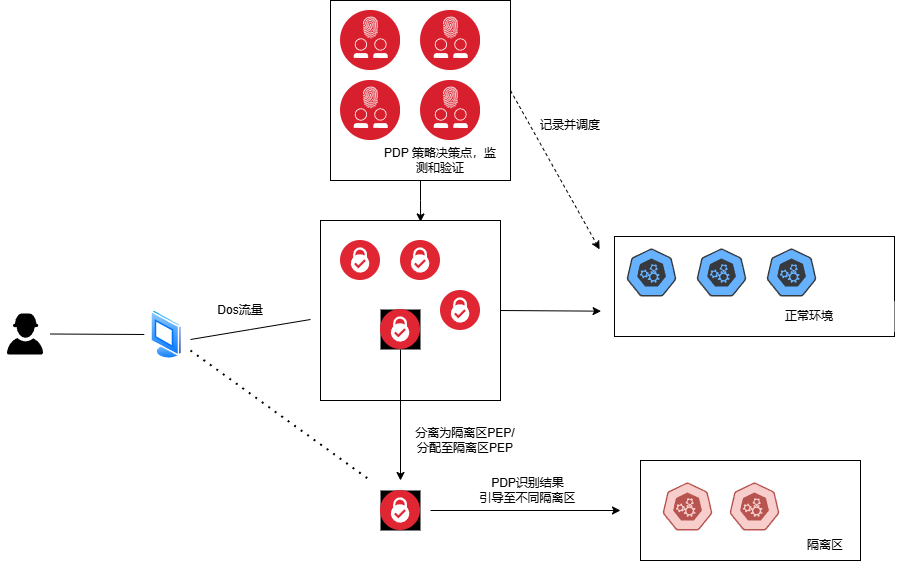

The diagram above was exported from draw.io. Its source (the exported page's mxGraphModel, read from the mxfile embedded in the PNG):
<mxGraphModel dx="2341" dy="2032" grid="1" gridSize="10" guides="1" tooltips="1" connect="1" arrows="1" fold="1" page="1" pageScale="1" pageWidth="827" pageHeight="1169" math="0" shadow="0">
  <root>
    <mxCell id="0" />
    <mxCell id="1" parent="0" />
    <mxCell id="AtkLCk1I4--_Li6V1Mjq-116" value="" style="rounded=0;whiteSpace=wrap;html=1;" vertex="1" parent="1">
      <mxGeometry x="300" y="200" width="220" height="100" as="geometry" />
    </mxCell>
    <mxCell id="AtkLCk1I4--_Li6V1Mjq-16" value="" style="whiteSpace=wrap;html=1;aspect=fixed;" vertex="1" parent="1">
      <mxGeometry x="-10" y="-260" width="180" height="180" as="geometry" />
    </mxCell>
    <mxCell id="AtkLCk1I4--_Li6V1Mjq-17" value="" style="whiteSpace=wrap;html=1;aspect=fixed;" vertex="1" parent="1">
      <mxGeometry x="-20" y="-40" width="180" height="180" as="geometry" />
    </mxCell>
    <mxCell id="AtkLCk1I4--_Li6V1Mjq-18" value="" style="image;aspect=fixed;perimeter=ellipsePerimeter;html=1;align=center;shadow=0;dashed=0;fontColor=#4277BB;labelBackgroundColor=default;fontSize=12;spacingTop=3;image=img/lib/ibm/security/identity_access_management.svg;" vertex="1" parent="1">
      <mxGeometry y="-180" width="60" height="60" as="geometry" />
    </mxCell>
    <mxCell id="AtkLCk1I4--_Li6V1Mjq-107" style="edgeStyle=orthogonalEdgeStyle;rounded=0;orthogonalLoop=1;jettySize=auto;html=1;" edge="1" parent="1" source="AtkLCk1I4--_Li6V1Mjq-19">
      <mxGeometry relative="1" as="geometry">
        <mxPoint x="60" y="220" as="targetPoint" />
      </mxGeometry>
    </mxCell>
    <mxCell id="AtkLCk1I4--_Li6V1Mjq-19" value="" style="image;aspect=fixed;perimeter=ellipsePerimeter;html=1;align=center;shadow=0;dashed=0;fontColor=#4277BB;labelBackgroundColor=default;fontSize=12;spacingTop=3;image=img/lib/ibm/security/security_services.svg;imageBackground=#000000;" vertex="1" parent="1">
      <mxGeometry x="40" y="49" width="40" height="40" as="geometry" />
    </mxCell>
    <mxCell id="AtkLCk1I4--_Li6V1Mjq-20" value="PDP 策略决策点，监测和验证" style="text;html=1;align=center;verticalAlign=middle;whiteSpace=wrap;rounded=0;" vertex="1" parent="1">
      <mxGeometry x="40" y="-120" width="120" height="40" as="geometry" />
    </mxCell>
    <mxCell id="AtkLCk1I4--_Li6V1Mjq-22" value="" style="image;aspect=fixed;perimeter=ellipsePerimeter;html=1;align=center;shadow=0;dashed=0;fontColor=#4277BB;labelBackgroundColor=default;fontSize=12;spacingTop=3;image=img/lib/ibm/security/security_services.svg;" vertex="1" parent="1">
      <mxGeometry y="-20" width="40" height="40" as="geometry" />
    </mxCell>
    <mxCell id="AtkLCk1I4--_Li6V1Mjq-23" value="" style="image;aspect=fixed;perimeter=ellipsePerimeter;html=1;align=center;shadow=0;dashed=0;fontColor=#4277BB;labelBackgroundColor=default;fontSize=12;spacingTop=3;image=img/lib/ibm/security/security_services.svg;" vertex="1" parent="1">
      <mxGeometry x="60" y="-20" width="40" height="40" as="geometry" />
    </mxCell>
    <mxCell id="AtkLCk1I4--_Li6V1Mjq-24" value="" style="image;aspect=fixed;perimeter=ellipsePerimeter;html=1;align=center;shadow=0;dashed=0;fontColor=#4277BB;labelBackgroundColor=default;fontSize=12;spacingTop=3;image=img/lib/ibm/security/security_services.svg;" vertex="1" parent="1">
      <mxGeometry x="100" y="30" width="40" height="40" as="geometry" />
    </mxCell>
    <mxCell id="AtkLCk1I4--_Li6V1Mjq-25" value="" style="image;aspect=fixed;perimeter=ellipsePerimeter;html=1;align=center;shadow=0;dashed=0;fontColor=#4277BB;labelBackgroundColor=default;fontSize=12;spacingTop=3;image=img/lib/ibm/security/identity_access_management.svg;" vertex="1" parent="1">
      <mxGeometry x="80" y="-180" width="60" height="60" as="geometry" />
    </mxCell>
    <mxCell id="AtkLCk1I4--_Li6V1Mjq-26" value="" style="image;aspect=fixed;perimeter=ellipsePerimeter;html=1;align=center;shadow=0;dashed=0;fontColor=#4277BB;labelBackgroundColor=default;fontSize=12;spacingTop=3;image=img/lib/ibm/security/identity_access_management.svg;" vertex="1" parent="1">
      <mxGeometry y="-250" width="60" height="60" as="geometry" />
    </mxCell>
    <mxCell id="AtkLCk1I4--_Li6V1Mjq-27" value="" style="image;aspect=fixed;perimeter=ellipsePerimeter;html=1;align=center;shadow=0;dashed=0;fontColor=#4277BB;labelBackgroundColor=default;fontSize=12;spacingTop=3;image=img/lib/ibm/security/identity_access_management.svg;" vertex="1" parent="1">
      <mxGeometry x="80" y="-250" width="60" height="60" as="geometry" />
    </mxCell>
    <mxCell id="AtkLCk1I4--_Li6V1Mjq-28" style="edgeStyle=orthogonalEdgeStyle;rounded=0;orthogonalLoop=1;jettySize=auto;html=1;entryX=0.556;entryY=0.008;entryDx=0;entryDy=0;entryPerimeter=0;" edge="1" parent="1" source="AtkLCk1I4--_Li6V1Mjq-16" target="AtkLCk1I4--_Li6V1Mjq-17">
      <mxGeometry relative="1" as="geometry" />
    </mxCell>
    <mxCell id="AtkLCk1I4--_Li6V1Mjq-29" value="" style="endArrow=classic;html=1;rounded=0;entryX=0.002;entryY=0.554;entryDx=0;entryDy=0;entryPerimeter=0;" edge="1" parent="1">
      <mxGeometry width="50" height="50" relative="1" as="geometry">
        <mxPoint x="160" y="50" as="sourcePoint" />
        <mxPoint x="260.5799999999999" y="50.659999999999854" as="targetPoint" />
      </mxGeometry>
    </mxCell>
    <mxCell id="AtkLCk1I4--_Li6V1Mjq-30" value="&lt;div&gt;PDP识别结果&lt;/div&gt;引导至不同隔离区" style="text;html=1;align=center;verticalAlign=middle;whiteSpace=wrap;rounded=0;" vertex="1" parent="1">
      <mxGeometry x="130" y="210" width="115" height="40" as="geometry" />
    </mxCell>
    <mxCell id="AtkLCk1I4--_Li6V1Mjq-31" value="" style="endArrow=classic;html=1;rounded=0;entryX=-0.003;entryY=0.341;entryDx=0;entryDy=0;entryPerimeter=0;dashed=1;" edge="1" parent="1">
      <mxGeometry width="50" height="50" relative="1" as="geometry">
        <mxPoint x="170" y="-170" as="sourcePoint" />
        <mxPoint x="259.1300000000001" y="-11.1099999999999" as="targetPoint" />
      </mxGeometry>
    </mxCell>
    <mxCell id="AtkLCk1I4--_Li6V1Mjq-32" value="记录并调度" style="text;html=1;align=center;verticalAlign=middle;whiteSpace=wrap;rounded=0;" vertex="1" parent="1">
      <mxGeometry x="190" y="-150" width="80" height="30" as="geometry" />
    </mxCell>
    <mxCell id="AtkLCk1I4--_Li6V1Mjq-39" value="" style="image;aspect=fixed;perimeter=ellipsePerimeter;html=1;align=center;shadow=0;dashed=0;spacingTop=3;image=img/lib/active_directory/vista_terminal.svg;" vertex="1" parent="1">
      <mxGeometry x="-190" y="49" width="32.5" height="50" as="geometry" />
    </mxCell>
    <mxCell id="AtkLCk1I4--_Li6V1Mjq-40" value="" style="shape=image;verticalLabelPosition=bottom;labelBackgroundColor=default;verticalAlign=top;aspect=fixed;imageAspect=0;image=data:image/svg+xml,(base64 omitted: 1416 chars);" vertex="1" parent="1">
      <mxGeometry x="-340" y="49" width="50" height="50" as="geometry" />
    </mxCell>
    <mxCell id="AtkLCk1I4--_Li6V1Mjq-41" value="" style="endArrow=none;html=1;rounded=0;" edge="1" parent="1">
      <mxGeometry width="50" height="50" relative="1" as="geometry">
        <mxPoint x="-290" y="73.5" as="sourcePoint" />
        <mxPoint x="-196.20000000000005" y="74" as="targetPoint" />
      </mxGeometry>
    </mxCell>
    <mxCell id="AtkLCk1I4--_Li6V1Mjq-42" value="" style="endArrow=none;html=1;rounded=0;" edge="1" parent="1">
      <mxGeometry width="50" height="50" relative="1" as="geometry">
        <mxPoint x="-150" y="79" as="sourcePoint" />
        <mxPoint x="-30" y="59" as="targetPoint" />
        <Array as="points">
          <mxPoint x="-90" y="69" />
        </Array>
      </mxGeometry>
    </mxCell>
    <mxCell id="AtkLCk1I4--_Li6V1Mjq-43" value="Dos流量" style="text;html=1;align=center;verticalAlign=middle;whiteSpace=wrap;rounded=0;" vertex="1" parent="1">
      <mxGeometry x="-140" y="30" width="80" height="40" as="geometry" />
    </mxCell>
    <mxCell id="AtkLCk1I4--_Li6V1Mjq-108" value="" style="endArrow=none;dashed=1;html=1;dashPattern=1 3;strokeWidth=2;rounded=0;" edge="1" parent="1">
      <mxGeometry width="50" height="50" relative="1" as="geometry">
        <mxPoint x="-150" y="90" as="sourcePoint" />
        <mxPoint x="30" y="220" as="targetPoint" />
      </mxGeometry>
    </mxCell>
    <mxCell id="AtkLCk1I4--_Li6V1Mjq-109" value="" style="image;aspect=fixed;perimeter=ellipsePerimeter;html=1;align=center;shadow=0;dashed=0;fontColor=#4277BB;labelBackgroundColor=default;fontSize=12;spacingTop=3;image=img/lib/ibm/security/security_services.svg;imageBackground=#000000;" vertex="1" parent="1">
      <mxGeometry x="40" y="230" width="40" height="40" as="geometry" />
    </mxCell>
    <mxCell id="AtkLCk1I4--_Li6V1Mjq-110" value="" style="endArrow=classic;html=1;rounded=0;" edge="1" parent="1">
      <mxGeometry width="50" height="50" relative="1" as="geometry">
        <mxPoint x="90" y="250" as="sourcePoint" />
        <mxPoint x="280" y="250" as="targetPoint" />
      </mxGeometry>
    </mxCell>
    <mxCell id="AtkLCk1I4--_Li6V1Mjq-112" value="" style="aspect=fixed;sketch=0;html=1;dashed=0;whitespace=wrap;verticalLabelPosition=bottom;verticalAlign=top;fillColor=#f8cecc;strokeColor=#b85450;points=[[0.005,0.63,0],[0.1,0.2,0],[0.9,0.2,0],[0.5,0,0],[0.995,0.63,0],[0.72,0.99,0],[0.5,1,0],[0.28,0.99,0]];shape=mxgraph.kubernetes.icon2;prIcon=api" vertex="1" parent="1">
      <mxGeometry x="322.03" y="222" width="50" height="48" as="geometry" />
    </mxCell>
    <mxCell id="AtkLCk1I4--_Li6V1Mjq-115" value="隔离区" style="text;html=1;align=center;verticalAlign=middle;whiteSpace=wrap;rounded=0;" vertex="1" parent="1">
      <mxGeometry x="400" y="270" width="170" height="30" as="geometry" />
    </mxCell>
    <mxCell id="AtkLCk1I4--_Li6V1Mjq-117" value="" style="rounded=0;whiteSpace=wrap;html=1;" vertex="1" parent="1">
      <mxGeometry x="274" y="-24" width="280" height="100" as="geometry" />
    </mxCell>
    <mxCell id="AtkLCk1I4--_Li6V1Mjq-118" value="" style="aspect=fixed;sketch=0;html=1;dashed=0;whitespace=wrap;verticalLabelPosition=bottom;verticalAlign=top;fillColor=#66B2FF;strokeColor=#36393d;points=[[0.005,0.63,0],[0.1,0.2,0],[0.9,0.2,0],[0.5,0,0],[0.995,0.63,0],[0.72,0.99,0],[0.5,1,0],[0.28,0.99,0]];shape=mxgraph.kubernetes.icon2;prIcon=api;" vertex="1" parent="1">
      <mxGeometry x="286.03" y="-12" width="50" height="48" as="geometry" />
    </mxCell>
    <mxCell id="AtkLCk1I4--_Li6V1Mjq-119" value="" style="aspect=fixed;sketch=0;html=1;dashed=0;whitespace=wrap;verticalLabelPosition=bottom;verticalAlign=top;fillColor=#66B2FF;strokeColor=#36393d;points=[[0.005,0.63,0],[0.1,0.2,0],[0.9,0.2,0],[0.5,0,0],[0.995,0.63,0],[0.72,0.99,0],[0.5,1,0],[0.28,0.99,0]];shape=mxgraph.kubernetes.icon2;prIcon=api;" vertex="1" parent="1">
      <mxGeometry x="356.03" y="-12" width="50" height="48" as="geometry" />
    </mxCell>
    <mxCell id="AtkLCk1I4--_Li6V1Mjq-120" value="" style="aspect=fixed;sketch=0;html=1;dashed=0;whitespace=wrap;verticalLabelPosition=bottom;verticalAlign=top;fillColor=#66B2FF;strokeColor=#36393d;points=[[0.005,0.63,0],[0.1,0.2,0],[0.9,0.2,0],[0.5,0,0],[0.995,0.63,0],[0.72,0.99,0],[0.5,1,0],[0.28,0.99,0]];shape=mxgraph.kubernetes.icon2;prIcon=api;" vertex="1" parent="1">
      <mxGeometry x="426.03" y="-12" width="50" height="48" as="geometry" />
    </mxCell>
    <mxCell id="AtkLCk1I4--_Li6V1Mjq-121" value="正常环境" style="text;html=1;align=center;verticalAlign=middle;whiteSpace=wrap;rounded=0;fillColor=default;strokeColor=none;" vertex="1" parent="1">
      <mxGeometry x="384" y="41" width="170" height="30" as="geometry" />
    </mxCell>
    <mxCell id="AtkLCk1I4--_Li6V1Mjq-122" value="" style="aspect=fixed;sketch=0;html=1;dashed=0;whitespace=wrap;verticalLabelPosition=bottom;verticalAlign=top;fillColor=#f8cecc;strokeColor=#b85450;points=[[0.005,0.63,0],[0.1,0.2,0],[0.9,0.2,0],[0.5,0,0],[0.995,0.63,0],[0.72,0.99,0],[0.5,1,0],[0.28,0.99,0]];shape=mxgraph.kubernetes.icon2;prIcon=api" vertex="1" parent="1">
      <mxGeometry x="389" y="222" width="50" height="48" as="geometry" />
    </mxCell>
    <mxCell id="AtkLCk1I4--_Li6V1Mjq-123" value="分离为隔离区PEP/分配至隔离区PEP" style="text;html=1;align=center;verticalAlign=middle;whiteSpace=wrap;rounded=0;" vertex="1" parent="1">
      <mxGeometry x="70" y="170" width="110" height="20" as="geometry" />
    </mxCell>
  </root>
</mxGraphModel>